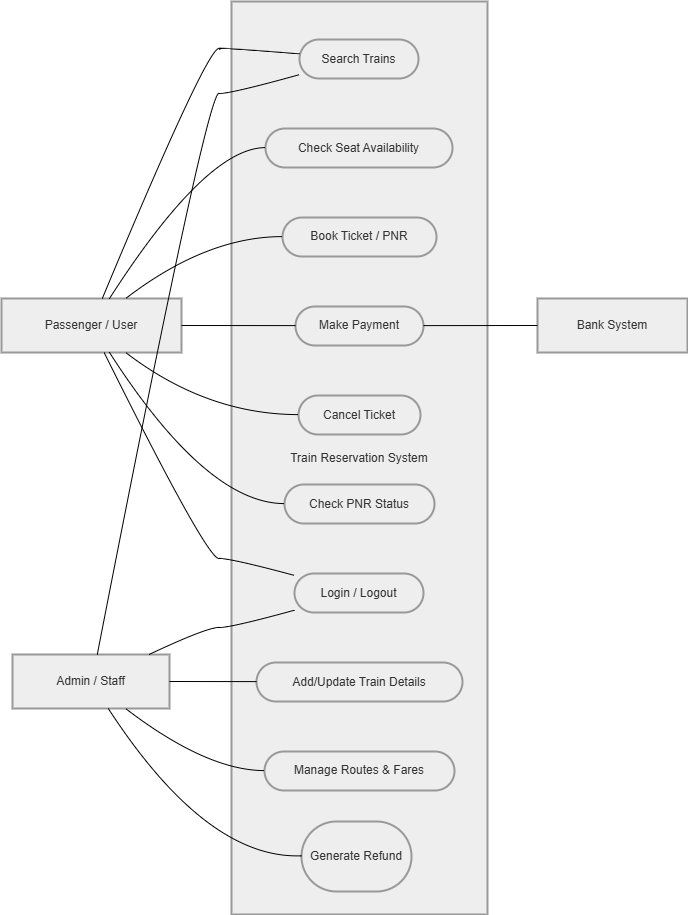

The diagram above was exported from draw.io. Its source (the exported page's mxGraphModel, read from the mxfile embedded in the PNG):
<mxGraphModel dx="1585" dy="975" grid="1" gridSize="10" guides="1" tooltips="1" connect="1" arrows="1" fold="1" page="1" pageScale="1" pageWidth="850" pageHeight="1100" math="0" shadow="0">
  <root>
    <mxCell id="0" />
    <mxCell id="1" parent="0" />
    <mxCell id="Sh-Oclan8AgPBD3w-TSD-1" parent="1" style="whiteSpace=wrap;strokeWidth=2;fillColor=light-dark(#eeeeee,#1f2020);strokeColor=light-dark(#999999,#cccccc);fontColor=light-dark(#333333,#cccccc);" value="Train Reservation System" vertex="1">
      <mxGeometry height="913" width="256" x="250" y="20" as="geometry" />
    </mxCell>
    <mxCell id="Sh-Oclan8AgPBD3w-TSD-2" parent="1" style="whiteSpace=wrap;strokeWidth=2;fillColor=light-dark(#eeeeee,#1f2020);strokeColor=light-dark(#999999,#cccccc);fontColor=light-dark(#333333,#cccccc);" value="Passenger / User" vertex="1">
      <mxGeometry height="54" width="180" x="20" y="317" as="geometry" />
    </mxCell>
    <mxCell id="Sh-Oclan8AgPBD3w-TSD-3" parent="1" style="whiteSpace=wrap;strokeWidth=2;fillColor=light-dark(#eeeeee,#1f2020);strokeColor=light-dark(#999999,#cccccc);fontColor=light-dark(#333333,#cccccc);" value="Admin / Staff" vertex="1">
      <mxGeometry height="54" width="157" x="31" y="673" as="geometry" />
    </mxCell>
    <mxCell id="Sh-Oclan8AgPBD3w-TSD-4" parent="1" style="whiteSpace=wrap;strokeWidth=2;fillColor=light-dark(#eeeeee,#1f2020);strokeColor=light-dark(#999999,#cccccc);fontColor=light-dark(#333333,#cccccc);" value="Bank System" vertex="1">
      <mxGeometry height="54" width="150" x="556" y="317" as="geometry" />
    </mxCell>
    <mxCell id="Sh-Oclan8AgPBD3w-TSD-5" parent="1" style="rounded=1;whiteSpace=wrap;arcSize=50;strokeWidth=2;fillColor=light-dark(#eeeeee,#1f2020);strokeColor=light-dark(#999999,#cccccc);fontColor=light-dark(#333333,#cccccc);" value="Search Trains" vertex="1">
      <mxGeometry height="39" width="119" x="318" y="58" as="geometry" />
    </mxCell>
    <mxCell id="Sh-Oclan8AgPBD3w-TSD-6" parent="1" style="rounded=1;whiteSpace=wrap;arcSize=50;strokeWidth=2;fillColor=light-dark(#eeeeee,#1f2020);strokeColor=light-dark(#999999,#cccccc);fontColor=light-dark(#333333,#cccccc);" value="Check Seat Availability" vertex="1">
      <mxGeometry height="39" width="187" x="284" y="147" as="geometry" />
    </mxCell>
    <mxCell id="Sh-Oclan8AgPBD3w-TSD-7" parent="1" style="rounded=1;whiteSpace=wrap;arcSize=50;strokeWidth=2;fillColor=light-dark(#eeeeee,#1f2020);strokeColor=light-dark(#999999,#cccccc);fontColor=light-dark(#333333,#cccccc);" value="Book Ticket / PNR" vertex="1">
      <mxGeometry height="39" width="154" x="301" y="236" as="geometry" />
    </mxCell>
    <mxCell id="Sh-Oclan8AgPBD3w-TSD-8" parent="1" style="rounded=1;whiteSpace=wrap;arcSize=50;strokeWidth=2;fillColor=light-dark(#eeeeee,#1f2020);strokeColor=light-dark(#999999,#cccccc);fontColor=light-dark(#333333,#cccccc);" value="Make Payment" vertex="1">
      <mxGeometry height="39" width="128" x="314" y="325" as="geometry" />
    </mxCell>
    <mxCell id="Sh-Oclan8AgPBD3w-TSD-9" parent="1" style="rounded=1;whiteSpace=wrap;arcSize=50;strokeWidth=2;fillColor=light-dark(#eeeeee,#1f2020);strokeColor=light-dark(#999999,#cccccc);fontColor=light-dark(#333333,#cccccc);" value="Cancel Ticket" vertex="1">
      <mxGeometry height="39" width="122" x="317" y="414" as="geometry" />
    </mxCell>
    <mxCell id="Sh-Oclan8AgPBD3w-TSD-10" parent="1" style="rounded=1;whiteSpace=wrap;arcSize=50;strokeWidth=2;fillColor=light-dark(#eeeeee,#1f2020);strokeColor=light-dark(#999999,#cccccc);fontColor=light-dark(#333333,#cccccc);" value="Check PNR Status" vertex="1">
      <mxGeometry height="39" width="150" x="303" y="503" as="geometry" />
    </mxCell>
    <mxCell id="Sh-Oclan8AgPBD3w-TSD-11" parent="1" style="rounded=1;whiteSpace=wrap;arcSize=50;strokeWidth=2;fillColor=light-dark(#eeeeee,#1f2020);strokeColor=light-dark(#999999,#cccccc);fontColor=light-dark(#333333,#cccccc);" value="Login / Logout" vertex="1">
      <mxGeometry height="39" width="129" x="313" y="592" as="geometry" />
    </mxCell>
    <mxCell id="Sh-Oclan8AgPBD3w-TSD-12" parent="1" style="rounded=1;whiteSpace=wrap;arcSize=50;strokeWidth=2;fillColor=light-dark(#eeeeee,#1f2020);strokeColor=light-dark(#999999,#cccccc);fontColor=light-dark(#333333,#cccccc);" value="Add/Update Train Details" vertex="1">
      <mxGeometry height="39" width="206" x="275" y="681" as="geometry" />
    </mxCell>
    <mxCell id="Sh-Oclan8AgPBD3w-TSD-13" parent="1" style="rounded=1;whiteSpace=wrap;arcSize=50;strokeWidth=2;fillColor=light-dark(#eeeeee,#1f2020);strokeColor=light-dark(#999999,#cccccc);fontColor=light-dark(#333333,#cccccc);" value="Manage Routes &amp; Fares" vertex="1">
      <mxGeometry height="39" width="190" x="283" y="770" as="geometry" />
    </mxCell>
    <mxCell id="Sh-Oclan8AgPBD3w-TSD-14" parent="1" style="rounded=1;whiteSpace=wrap;arcSize=50;strokeWidth=2;fillColor=light-dark(#eeeeee,#1f2020);strokeColor=light-dark(#999999,#cccccc);fontColor=light-dark(#333333,#cccccc);" value="Generate Refund" vertex="1">
      <mxGeometry height="70" width="110" x="320" y="840" as="geometry" />
    </mxCell>
    <mxCell id="Sh-Oclan8AgPBD3w-TSD-15" edge="1" parent="1" source="Sh-Oclan8AgPBD3w-TSD-2" style="curved=1;startArrow=none;endArrow=none;exitX=0.56;exitY=0;entryX=0;entryY=0.37;rounded=0;" target="Sh-Oclan8AgPBD3w-TSD-5" value="">
      <mxGeometry relative="1" as="geometry">
        <Array as="points">
          <mxPoint x="225" y="67" />
          <mxPoint x="250" y="67" />
        </Array>
      </mxGeometry>
    </mxCell>
    <mxCell id="Sh-Oclan8AgPBD3w-TSD-16" edge="1" parent="1" source="Sh-Oclan8AgPBD3w-TSD-2" style="curved=1;startArrow=none;endArrow=none;exitX=0.6;exitY=0;entryX=0;entryY=0.49;rounded=0;" target="Sh-Oclan8AgPBD3w-TSD-6" value="">
      <mxGeometry relative="1" as="geometry">
        <Array as="points">
          <mxPoint x="225" y="166" />
        </Array>
      </mxGeometry>
    </mxCell>
    <mxCell id="Sh-Oclan8AgPBD3w-TSD-17" edge="1" parent="1" source="Sh-Oclan8AgPBD3w-TSD-2" style="curved=1;startArrow=none;endArrow=none;exitX=0.69;exitY=0;entryX=0;entryY=0.49;rounded=0;" target="Sh-Oclan8AgPBD3w-TSD-7" value="">
      <mxGeometry relative="1" as="geometry">
        <Array as="points">
          <mxPoint x="225" y="255" />
        </Array>
      </mxGeometry>
    </mxCell>
    <mxCell id="Sh-Oclan8AgPBD3w-TSD-18" edge="1" parent="1" source="Sh-Oclan8AgPBD3w-TSD-2" style="curved=1;startArrow=none;endArrow=none;exitX=1;exitY=0.5;entryX=0;entryY=0.49;rounded=0;" target="Sh-Oclan8AgPBD3w-TSD-8" value="">
      <mxGeometry relative="1" as="geometry">
        <Array as="points" />
      </mxGeometry>
    </mxCell>
    <mxCell id="Sh-Oclan8AgPBD3w-TSD-19" edge="1" parent="1" source="Sh-Oclan8AgPBD3w-TSD-2" style="curved=1;startArrow=none;endArrow=none;exitX=0.69;exitY=1;entryX=0;entryY=0.49;rounded=0;" target="Sh-Oclan8AgPBD3w-TSD-9" value="">
      <mxGeometry relative="1" as="geometry">
        <Array as="points">
          <mxPoint x="225" y="433" />
        </Array>
      </mxGeometry>
    </mxCell>
    <mxCell id="Sh-Oclan8AgPBD3w-TSD-20" edge="1" parent="1" source="Sh-Oclan8AgPBD3w-TSD-2" style="curved=1;startArrow=none;endArrow=none;exitX=0.6;exitY=1;entryX=0;entryY=0.49;rounded=0;" target="Sh-Oclan8AgPBD3w-TSD-10" value="">
      <mxGeometry relative="1" as="geometry">
        <Array as="points">
          <mxPoint x="225" y="522" />
        </Array>
      </mxGeometry>
    </mxCell>
    <mxCell id="Sh-Oclan8AgPBD3w-TSD-21" edge="1" parent="1" source="Sh-Oclan8AgPBD3w-TSD-2" style="curved=1;startArrow=none;endArrow=none;exitX=0.57;exitY=1;entryX=0;entryY=0.05;rounded=0;" target="Sh-Oclan8AgPBD3w-TSD-11" value="">
      <mxGeometry relative="1" as="geometry">
        <Array as="points">
          <mxPoint x="225" y="577" />
          <mxPoint x="250" y="577" />
        </Array>
      </mxGeometry>
    </mxCell>
    <mxCell id="Sh-Oclan8AgPBD3w-TSD-22" edge="1" parent="1" source="Sh-Oclan8AgPBD3w-TSD-3" style="curved=1;startArrow=none;endArrow=none;exitX=0.87;exitY=0;entryX=0;entryY=0.94;rounded=0;" target="Sh-Oclan8AgPBD3w-TSD-11" value="">
      <mxGeometry relative="1" as="geometry">
        <Array as="points">
          <mxPoint x="225" y="646" />
          <mxPoint x="250" y="646" />
        </Array>
      </mxGeometry>
    </mxCell>
    <mxCell id="Sh-Oclan8AgPBD3w-TSD-23" edge="1" parent="1" source="Sh-Oclan8AgPBD3w-TSD-3" style="curved=1;startArrow=none;endArrow=none;exitX=1;exitY=0.5;entryX=0;entryY=0.49;rounded=0;" target="Sh-Oclan8AgPBD3w-TSD-12" value="">
      <mxGeometry relative="1" as="geometry">
        <Array as="points" />
      </mxGeometry>
    </mxCell>
    <mxCell id="Sh-Oclan8AgPBD3w-TSD-24" edge="1" parent="1" source="Sh-Oclan8AgPBD3w-TSD-3" style="curved=1;startArrow=none;endArrow=none;exitX=0.72;exitY=1;entryX=0;entryY=0.49;rounded=0;" target="Sh-Oclan8AgPBD3w-TSD-13" value="">
      <mxGeometry relative="1" as="geometry">
        <Array as="points">
          <mxPoint x="225" y="789" />
        </Array>
      </mxGeometry>
    </mxCell>
    <mxCell id="Sh-Oclan8AgPBD3w-TSD-25" edge="1" parent="1" source="Sh-Oclan8AgPBD3w-TSD-3" style="curved=1;startArrow=none;endArrow=none;exitX=0.61;exitY=1;entryX=0;entryY=0.49;rounded=0;" target="Sh-Oclan8AgPBD3w-TSD-14" value="">
      <mxGeometry relative="1" as="geometry">
        <Array as="points">
          <mxPoint x="225" y="878" />
        </Array>
      </mxGeometry>
    </mxCell>
    <mxCell id="Sh-Oclan8AgPBD3w-TSD-26" edge="1" parent="1" source="Sh-Oclan8AgPBD3w-TSD-3" style="curved=1;startArrow=none;endArrow=none;exitX=0.54;exitY=0;entryX=0;entryY=0.9;rounded=0;" target="Sh-Oclan8AgPBD3w-TSD-5" value="">
      <mxGeometry relative="1" as="geometry">
        <Array as="points">
          <mxPoint x="225" y="112" />
          <mxPoint x="250" y="112" />
        </Array>
      </mxGeometry>
    </mxCell>
    <mxCell id="Sh-Oclan8AgPBD3w-TSD-27" edge="1" parent="1" source="Sh-Oclan8AgPBD3w-TSD-8" style="curved=1;startArrow=none;endArrow=none;exitX=1;exitY=0.49;entryX=0;entryY=0.5;rounded=0;" target="Sh-Oclan8AgPBD3w-TSD-4" value="">
      <mxGeometry relative="1" as="geometry">
        <Array as="points" />
      </mxGeometry>
    </mxCell>
  </root>
</mxGraphModel>